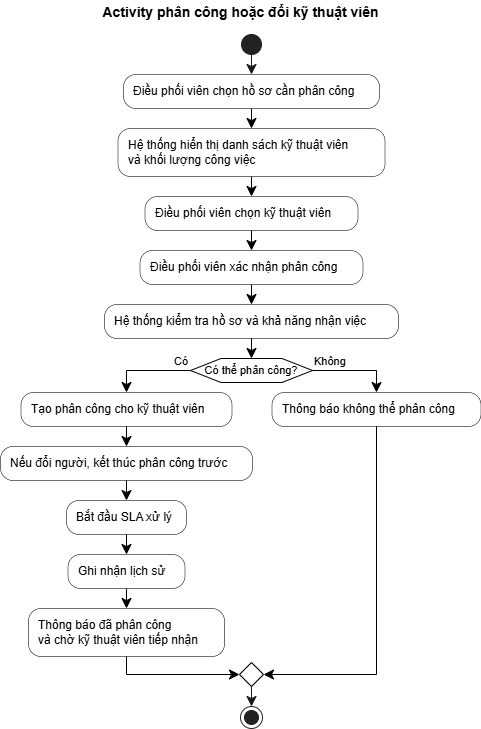

The diagram above was exported from draw.io. Its source (the exported page's mxGraphModel, read from the mxfile embedded in the PNG):
<mxGraphModel dx="1405" dy="1060" grid="1" gridSize="10" guides="1" tooltips="1" connect="1" arrows="1" fold="1" page="1" pageScale="1" pageWidth="850" pageHeight="1100" math="0" shadow="0">
  <root>
    <mxCell id="0" />
    <mxCell id="1" parent="0" />
    <UserObject label="" plantUmlId="start_0" plantUmlBaseStyle="ellipse;fillColor=#222222;strokeColor=#222222;" plantUmlBaseValue="" id="A6nkMEzCSePh1YMJuEC4-33">
      <mxCell style="ellipse;fillColor=#222222;strokeColor=#222222;" vertex="1" parent="1">
        <mxGeometry x="391" y="94" width="20" height="20" as="geometry" />
      </mxCell>
    </UserObject>
    <UserObject label="Điều phối viên chọn hồ sơ cần phân công" plantUmlId="action_1" plantUmlBaseStyle="rounded=1;absoluteArcSize=1;arcSize=25;fillColor=#F1F1F1;strokeColor=#181818;strokeWidth=0.5;whiteSpace=wrap;fontSize=12;align=left;spacingLeft=8;" plantUmlBaseValue="Điều phối viên chọn hồ sơ cần phân công" id="A6nkMEzCSePh1YMJuEC4-34">
      <mxCell style="rounded=1;absoluteArcSize=1;arcSize=25;strokeWidth=0.5;whiteSpace=wrap;fontSize=12;align=left;spacingLeft=8;" vertex="1" parent="1">
        <mxGeometry x="273" y="134" width="256" height="34" as="geometry" />
      </mxCell>
    </UserObject>
    <UserObject label="" plantUmlId="e_2" plantUmlBaseStyle="endArrow=classic;endSize=8;strokeColor=#181818;curved=0;rounded=0;fontSize=11;sourcePerimeterSpacing=0;targetPerimeterSpacing=0;" plantUmlBaseValue="" id="A6nkMEzCSePh1YMJuEC4-35">
      <mxCell style="endArrow=classic;endSize=8;strokeColor=#181818;curved=0;rounded=0;fontSize=11;sourcePerimeterSpacing=0;targetPerimeterSpacing=0;" edge="1" parent="1" source="A6nkMEzCSePh1YMJuEC4-33" target="A6nkMEzCSePh1YMJuEC4-34">
        <mxGeometry relative="1" as="geometry">
          <mxPoint x="401" y="114" as="sourcePoint" />
          <mxPoint x="401" y="134" as="targetPoint" />
        </mxGeometry>
      </mxCell>
    </UserObject>
    <UserObject label="Hệ thống hiển thị danh sách kỹ thuật viên&#10;và khối lượng công việc" plantUmlId="action_3" plantUmlBaseStyle="rounded=1;absoluteArcSize=1;arcSize=25;fillColor=#F1F1F1;strokeColor=#181818;strokeWidth=0.5;whiteSpace=wrap;fontSize=12;align=left;spacingLeft=8;" plantUmlBaseValue="Hệ thống hiển thị danh sách kỹ thuật viên&#10;và khối lượng công việc" id="A6nkMEzCSePh1YMJuEC4-36">
      <mxCell style="rounded=1;absoluteArcSize=1;arcSize=25;strokeWidth=0.5;whiteSpace=wrap;fontSize=12;align=left;spacingLeft=8;" vertex="1" parent="1">
        <mxGeometry x="267.5" y="188" width="267" height="48" as="geometry" />
      </mxCell>
    </UserObject>
    <UserObject label="" plantUmlId="e_4" plantUmlBaseStyle="endArrow=classic;endSize=8;strokeColor=#181818;curved=0;rounded=0;fontSize=11;sourcePerimeterSpacing=0;targetPerimeterSpacing=0;" plantUmlBaseValue="" id="A6nkMEzCSePh1YMJuEC4-37">
      <mxCell style="endArrow=classic;endSize=8;curved=0;rounded=0;fontSize=11;sourcePerimeterSpacing=0;targetPerimeterSpacing=0;" edge="1" parent="1" source="A6nkMEzCSePh1YMJuEC4-34" target="A6nkMEzCSePh1YMJuEC4-36">
        <mxGeometry relative="1" as="geometry">
          <mxPoint x="401" y="168" as="sourcePoint" />
          <mxPoint x="401" y="188" as="targetPoint" />
        </mxGeometry>
      </mxCell>
    </UserObject>
    <UserObject label="Điều phối viên chọn kỹ thuật viên" plantUmlId="action_5" plantUmlBaseStyle="rounded=1;absoluteArcSize=1;arcSize=25;fillColor=#F1F1F1;strokeColor=#181818;strokeWidth=0.5;whiteSpace=wrap;fontSize=12;align=left;spacingLeft=8;" plantUmlBaseValue="Điều phối viên chọn kỹ thuật viên" id="A6nkMEzCSePh1YMJuEC4-38">
      <mxCell style="rounded=1;absoluteArcSize=1;arcSize=25;strokeWidth=0.5;whiteSpace=wrap;fontSize=12;align=left;spacingLeft=8;" vertex="1" parent="1">
        <mxGeometry x="294.5" y="256" width="213" height="34" as="geometry" />
      </mxCell>
    </UserObject>
    <UserObject label="" plantUmlId="e_6" plantUmlBaseStyle="endArrow=classic;endSize=8;strokeColor=#181818;curved=0;rounded=0;fontSize=11;sourcePerimeterSpacing=0;targetPerimeterSpacing=0;" plantUmlBaseValue="" id="A6nkMEzCSePh1YMJuEC4-39">
      <mxCell style="endArrow=classic;endSize=8;curved=0;rounded=0;fontSize=11;sourcePerimeterSpacing=0;targetPerimeterSpacing=0;" edge="1" parent="1" source="A6nkMEzCSePh1YMJuEC4-36" target="A6nkMEzCSePh1YMJuEC4-38">
        <mxGeometry relative="1" as="geometry">
          <mxPoint x="401" y="236" as="sourcePoint" />
          <mxPoint x="401" y="256" as="targetPoint" />
        </mxGeometry>
      </mxCell>
    </UserObject>
    <UserObject label="Điều phối viên xác nhận phân công" plantUmlId="action_7" plantUmlBaseStyle="rounded=1;absoluteArcSize=1;arcSize=25;fillColor=#F1F1F1;strokeColor=#181818;strokeWidth=0.5;whiteSpace=wrap;fontSize=12;align=left;spacingLeft=8;" plantUmlBaseValue="Điều phối viên xác nhận phân công" id="A6nkMEzCSePh1YMJuEC4-40">
      <mxCell style="rounded=1;absoluteArcSize=1;arcSize=25;strokeWidth=0.5;whiteSpace=wrap;fontSize=12;align=left;spacingLeft=8;" vertex="1" parent="1">
        <mxGeometry x="289.5" y="310" width="223" height="34" as="geometry" />
      </mxCell>
    </UserObject>
    <UserObject label="" plantUmlId="e_8" plantUmlBaseStyle="endArrow=classic;endSize=8;strokeColor=#181818;curved=0;rounded=0;fontSize=11;sourcePerimeterSpacing=0;targetPerimeterSpacing=0;" plantUmlBaseValue="" id="A6nkMEzCSePh1YMJuEC4-41">
      <mxCell style="endArrow=classic;endSize=8;curved=0;rounded=0;fontSize=11;sourcePerimeterSpacing=0;targetPerimeterSpacing=0;" edge="1" parent="1" source="A6nkMEzCSePh1YMJuEC4-38" target="A6nkMEzCSePh1YMJuEC4-40">
        <mxGeometry relative="1" as="geometry">
          <mxPoint x="401" y="290" as="sourcePoint" />
          <mxPoint x="401" y="310" as="targetPoint" />
        </mxGeometry>
      </mxCell>
    </UserObject>
    <UserObject label="Hệ thống kiểm tra hồ sơ và khả năng nhận việc" plantUmlId="action_9" plantUmlBaseStyle="rounded=1;absoluteArcSize=1;arcSize=25;fillColor=#F1F1F1;strokeColor=#181818;strokeWidth=0.5;whiteSpace=wrap;fontSize=12;align=left;spacingLeft=8;" plantUmlBaseValue="Hệ thống kiểm tra hồ sơ và khả năng nhận việc" id="A6nkMEzCSePh1YMJuEC4-42">
      <mxCell style="rounded=1;absoluteArcSize=1;arcSize=25;strokeWidth=0.5;whiteSpace=wrap;fontSize=12;align=left;spacingLeft=8;" vertex="1" parent="1">
        <mxGeometry x="254" y="364" width="294" height="34" as="geometry" />
      </mxCell>
    </UserObject>
    <UserObject label="" plantUmlId="e_10" plantUmlBaseStyle="endArrow=classic;endSize=8;strokeColor=#181818;curved=0;rounded=0;fontSize=11;sourcePerimeterSpacing=0;targetPerimeterSpacing=0;" plantUmlBaseValue="" id="A6nkMEzCSePh1YMJuEC4-43">
      <mxCell style="endArrow=classic;endSize=8;curved=0;rounded=0;fontSize=11;sourcePerimeterSpacing=0;targetPerimeterSpacing=0;" edge="1" parent="1" source="A6nkMEzCSePh1YMJuEC4-40" target="A6nkMEzCSePh1YMJuEC4-42">
        <mxGeometry relative="1" as="geometry">
          <mxPoint x="401" y="344" as="sourcePoint" />
          <mxPoint x="401" y="364" as="targetPoint" />
        </mxGeometry>
      </mxCell>
    </UserObject>
    <UserObject label="Có thể phân công?" plantUmlId="diamond_12" plantUmlBaseStyle="shape=hexagon;perimeter=hexagonPerimeter2;fillColor=#F1F1F1;strokeColor=#181818;whiteSpace=wrap;fontSize=11;" plantUmlBaseValue="Có thể phân công?" id="A6nkMEzCSePh1YMJuEC4-44">
      <mxCell style="shape=hexagon;perimeter=hexagonPerimeter2;whiteSpace=wrap;fontSize=11;" vertex="1" parent="1">
        <mxGeometry x="340" y="418" width="122" height="24" as="geometry" />
      </mxCell>
    </UserObject>
    <UserObject label="" plantUmlId="e_13" plantUmlBaseStyle="endArrow=classic;endSize=8;strokeColor=#181818;entryX=0.5;entryY=0;entryDx=0;entryDy=0;curved=0;rounded=0;fontSize=11;sourcePerimeterSpacing=0;targetPerimeterSpacing=0;" plantUmlBaseValue="" id="A6nkMEzCSePh1YMJuEC4-45">
      <mxCell style="endArrow=classic;endSize=8;entryX=0.5;entryY=0;entryDx=0;entryDy=0;curved=0;rounded=0;fontSize=11;sourcePerimeterSpacing=0;targetPerimeterSpacing=0;" edge="1" parent="1" source="A6nkMEzCSePh1YMJuEC4-42" target="A6nkMEzCSePh1YMJuEC4-44">
        <mxGeometry relative="1" as="geometry">
          <mxPoint x="401" y="398" as="sourcePoint" />
          <mxPoint x="401" y="418" as="targetPoint" />
        </mxGeometry>
      </mxCell>
    </UserObject>
    <UserObject label="Có" plantUmlId="e_14" plantUmlBaseStyle="endArrow=classic;endSize=8;strokeColor=#181818;fontSize=11;verticalAlign=bottom;labelPosition=left;align=right;exitX=0;exitY=0.5;exitDx=0;exitDy=0;curved=0;rounded=0;sourcePerimeterSpacing=0;targetPerimeterSpacing=0;" plantUmlBaseValue="Có" id="A6nkMEzCSePh1YMJuEC4-46">
      <mxCell style="endArrow=classic;endSize=8;fontSize=11;verticalAlign=bottom;labelPosition=left;align=right;exitX=0;exitY=0.5;exitDx=0;exitDy=0;curved=0;rounded=0;sourcePerimeterSpacing=0;targetPerimeterSpacing=0;" edge="1" parent="1" source="A6nkMEzCSePh1YMJuEC4-44" target="A6nkMEzCSePh1YMJuEC4-47">
        <mxGeometry x="-1" relative="1" as="geometry">
          <Array as="points">
            <mxPoint x="276" y="430" />
          </Array>
          <mxPoint x="340" y="430" as="sourcePoint" />
          <mxPoint x="276" y="452" as="targetPoint" />
        </mxGeometry>
      </mxCell>
    </UserObject>
    <UserObject label="Tạo phân công cho kỹ thuật viên" plantUmlId="action_16" plantUmlBaseStyle="rounded=1;absoluteArcSize=1;arcSize=25;fillColor=#F1F1F1;strokeColor=#181818;strokeWidth=0.5;whiteSpace=wrap;fontSize=12;align=left;spacingLeft=8;" plantUmlBaseValue="Tạo phân công cho kỹ thuật viên" id="A6nkMEzCSePh1YMJuEC4-47">
      <mxCell style="rounded=1;absoluteArcSize=1;arcSize=25;strokeWidth=0.5;whiteSpace=wrap;fontSize=12;align=left;spacingLeft=8;" vertex="1" parent="1">
        <mxGeometry x="170.5" y="452" width="211" height="34" as="geometry" />
      </mxCell>
    </UserObject>
    <UserObject label="Nếu đổi người, kết thúc phân công trước" plantUmlId="action_17" plantUmlBaseStyle="rounded=1;absoluteArcSize=1;arcSize=25;fillColor=#F1F1F1;strokeColor=#181818;strokeWidth=0.5;whiteSpace=wrap;fontSize=12;align=left;spacingLeft=8;" plantUmlBaseValue="Nếu đổi người, kết thúc phân công trước" id="A6nkMEzCSePh1YMJuEC4-48">
      <mxCell style="rounded=1;absoluteArcSize=1;arcSize=25;strokeWidth=0.5;whiteSpace=wrap;fontSize=12;align=left;spacingLeft=8;" vertex="1" parent="1">
        <mxGeometry x="150" y="506" width="252" height="34" as="geometry" />
      </mxCell>
    </UserObject>
    <UserObject label="" plantUmlId="e_18" plantUmlBaseStyle="endArrow=classic;endSize=8;strokeColor=#181818;curved=0;rounded=0;fontSize=11;sourcePerimeterSpacing=0;targetPerimeterSpacing=0;" plantUmlBaseValue="" id="A6nkMEzCSePh1YMJuEC4-49">
      <mxCell style="endArrow=classic;endSize=8;curved=0;rounded=0;fontSize=11;sourcePerimeterSpacing=0;targetPerimeterSpacing=0;" edge="1" parent="1" source="A6nkMEzCSePh1YMJuEC4-47" target="A6nkMEzCSePh1YMJuEC4-48">
        <mxGeometry relative="1" as="geometry">
          <mxPoint x="276" y="486" as="sourcePoint" />
          <mxPoint x="276" y="506" as="targetPoint" />
        </mxGeometry>
      </mxCell>
    </UserObject>
    <UserObject label="Bắt đầu SLA xử lý" plantUmlId="action_19" plantUmlBaseStyle="rounded=1;absoluteArcSize=1;arcSize=25;fillColor=#F1F1F1;strokeColor=#181818;strokeWidth=0.5;whiteSpace=wrap;fontSize=12;align=left;spacingLeft=8;" plantUmlBaseValue="Bắt đầu SLA xử lý" id="A6nkMEzCSePh1YMJuEC4-50">
      <mxCell style="rounded=1;absoluteArcSize=1;arcSize=25;strokeWidth=0.5;whiteSpace=wrap;fontSize=12;align=left;spacingLeft=8;" vertex="1" parent="1">
        <mxGeometry x="216" y="560" width="120" height="34" as="geometry" />
      </mxCell>
    </UserObject>
    <UserObject label="" plantUmlId="e_20" plantUmlBaseStyle="endArrow=classic;endSize=8;strokeColor=#181818;curved=0;rounded=0;fontSize=11;sourcePerimeterSpacing=0;targetPerimeterSpacing=0;" plantUmlBaseValue="" id="A6nkMEzCSePh1YMJuEC4-51">
      <mxCell style="endArrow=classic;endSize=8;curved=0;rounded=0;fontSize=11;sourcePerimeterSpacing=0;targetPerimeterSpacing=0;" edge="1" parent="1" source="A6nkMEzCSePh1YMJuEC4-48" target="A6nkMEzCSePh1YMJuEC4-50">
        <mxGeometry relative="1" as="geometry">
          <mxPoint x="276" y="540" as="sourcePoint" />
          <mxPoint x="276" y="560" as="targetPoint" />
        </mxGeometry>
      </mxCell>
    </UserObject>
    <UserObject label="Ghi nhận lịch sử" plantUmlId="action_21" plantUmlBaseStyle="rounded=1;absoluteArcSize=1;arcSize=25;fillColor=#F1F1F1;strokeColor=#181818;strokeWidth=0.5;whiteSpace=wrap;fontSize=12;align=left;spacingLeft=8;" plantUmlBaseValue="Ghi nhận lịch sử" id="A6nkMEzCSePh1YMJuEC4-52">
      <mxCell style="rounded=1;absoluteArcSize=1;arcSize=25;strokeWidth=0.5;whiteSpace=wrap;fontSize=12;align=left;spacingLeft=8;" vertex="1" parent="1">
        <mxGeometry x="217.5" y="614" width="117" height="34" as="geometry" />
      </mxCell>
    </UserObject>
    <UserObject label="" plantUmlId="e_22" plantUmlBaseStyle="endArrow=classic;endSize=8;strokeColor=#181818;curved=0;rounded=0;fontSize=11;sourcePerimeterSpacing=0;targetPerimeterSpacing=0;" plantUmlBaseValue="" id="A6nkMEzCSePh1YMJuEC4-53">
      <mxCell style="endArrow=classic;endSize=8;curved=0;rounded=0;fontSize=11;sourcePerimeterSpacing=0;targetPerimeterSpacing=0;" edge="1" parent="1" source="A6nkMEzCSePh1YMJuEC4-50" target="A6nkMEzCSePh1YMJuEC4-52">
        <mxGeometry relative="1" as="geometry">
          <mxPoint x="276" y="594" as="sourcePoint" />
          <mxPoint x="276" y="614" as="targetPoint" />
        </mxGeometry>
      </mxCell>
    </UserObject>
    <UserObject label="Thông báo đã phân công&#10;và chờ kỹ thuật viên tiếp nhận" plantUmlId="action_23" plantUmlBaseStyle="rounded=1;absoluteArcSize=1;arcSize=25;fillColor=#F1F1F1;strokeColor=#181818;strokeWidth=0.5;whiteSpace=wrap;fontSize=12;align=left;spacingLeft=8;" plantUmlBaseValue="Thông báo đã phân công&#10;và chờ kỹ thuật viên tiếp nhận" id="A6nkMEzCSePh1YMJuEC4-54">
      <mxCell style="rounded=1;absoluteArcSize=1;arcSize=25;strokeWidth=0.5;whiteSpace=wrap;fontSize=12;align=left;spacingLeft=8;" vertex="1" parent="1">
        <mxGeometry x="178" y="668" width="196" height="48" as="geometry" />
      </mxCell>
    </UserObject>
    <UserObject label="" plantUmlId="e_24" plantUmlBaseStyle="endArrow=classic;endSize=8;strokeColor=#181818;curved=0;rounded=0;fontSize=11;sourcePerimeterSpacing=0;targetPerimeterSpacing=0;" plantUmlBaseValue="" id="A6nkMEzCSePh1YMJuEC4-55">
      <mxCell style="endArrow=classic;endSize=8;curved=0;rounded=0;fontSize=11;sourcePerimeterSpacing=0;targetPerimeterSpacing=0;" edge="1" parent="1" source="A6nkMEzCSePh1YMJuEC4-52" target="A6nkMEzCSePh1YMJuEC4-54">
        <mxGeometry relative="1" as="geometry">
          <mxPoint x="276" y="648" as="sourcePoint" />
          <mxPoint x="276" y="668" as="targetPoint" />
        </mxGeometry>
      </mxCell>
    </UserObject>
    <UserObject label="Không" plantUmlId="e_25" plantUmlBaseStyle="endArrow=classic;endSize=8;strokeColor=#181818;fontSize=11;verticalAlign=bottom;labelPosition=right;align=left;exitX=1;exitY=0.5;exitDx=0;exitDy=0;curved=0;rounded=0;sourcePerimeterSpacing=0;targetPerimeterSpacing=0;" plantUmlBaseValue="Không" id="A6nkMEzCSePh1YMJuEC4-56">
      <mxCell style="endArrow=classic;endSize=8;fontSize=11;verticalAlign=bottom;labelPosition=right;align=left;exitX=1;exitY=0.5;exitDx=0;exitDy=0;curved=0;rounded=0;sourcePerimeterSpacing=0;targetPerimeterSpacing=0;" edge="1" parent="1" source="A6nkMEzCSePh1YMJuEC4-44" target="A6nkMEzCSePh1YMJuEC4-57">
        <mxGeometry x="-1" relative="1" as="geometry">
          <Array as="points">
            <mxPoint x="526" y="430" />
          </Array>
          <mxPoint x="462" y="430" as="sourcePoint" />
          <mxPoint x="526" y="452" as="targetPoint" />
        </mxGeometry>
      </mxCell>
    </UserObject>
    <UserObject label="Thông báo không thể phân công" plantUmlId="action_27" plantUmlBaseStyle="rounded=1;absoluteArcSize=1;arcSize=25;fillColor=#F1F1F1;strokeColor=#181818;strokeWidth=0.5;whiteSpace=wrap;fontSize=12;align=left;spacingLeft=8;" plantUmlBaseValue="Thông báo không thể phân công" id="A6nkMEzCSePh1YMJuEC4-57">
      <mxCell style="rounded=1;absoluteArcSize=1;arcSize=25;strokeWidth=0.5;whiteSpace=wrap;fontSize=12;align=left;spacingLeft=8;" vertex="1" parent="1">
        <mxGeometry x="421.5" y="452" width="209" height="34" as="geometry" />
      </mxCell>
    </UserObject>
    <UserObject label="" plantUmlId="merge_28" plantUmlBaseStyle="rhombus;fillColor=#F1F1F1;strokeColor=#181818;" plantUmlBaseValue="" id="A6nkMEzCSePh1YMJuEC4-58">
      <mxCell style="rhombus;" vertex="1" parent="1">
        <mxGeometry x="389" y="722" width="24" height="24" as="geometry" />
      </mxCell>
    </UserObject>
    <UserObject label="" plantUmlId="e_29" plantUmlBaseStyle="endArrow=classic;endSize=8;strokeColor=#181818;entryX=0;entryY=0.5;entryDx=0;entryDy=0;curved=0;rounded=0;fontSize=11;sourcePerimeterSpacing=0;targetPerimeterSpacing=0;" plantUmlBaseValue="" id="A6nkMEzCSePh1YMJuEC4-59">
      <mxCell style="endArrow=classic;endSize=8;entryX=0;entryY=0.5;entryDx=0;entryDy=0;curved=0;rounded=0;fontSize=11;sourcePerimeterSpacing=0;targetPerimeterSpacing=0;" edge="1" parent="1" source="A6nkMEzCSePh1YMJuEC4-54" target="A6nkMEzCSePh1YMJuEC4-58">
        <mxGeometry relative="1" as="geometry">
          <Array as="points">
            <mxPoint x="276" y="734" />
          </Array>
          <mxPoint x="276" y="716" as="sourcePoint" />
          <mxPoint x="389" y="734" as="targetPoint" />
        </mxGeometry>
      </mxCell>
    </UserObject>
    <UserObject label="" plantUmlId="e_31" plantUmlBaseStyle="endArrow=classic;endSize=8;strokeColor=#181818;entryX=1;entryY=0.5;entryDx=0;entryDy=0;curved=0;rounded=0;fontSize=11;sourcePerimeterSpacing=0;targetPerimeterSpacing=0;" plantUmlBaseValue="" id="A6nkMEzCSePh1YMJuEC4-60">
      <mxCell style="endArrow=classic;endSize=8;entryX=1;entryY=0.5;entryDx=0;entryDy=0;curved=0;rounded=0;fontSize=11;sourcePerimeterSpacing=0;targetPerimeterSpacing=0;" edge="1" parent="1" source="A6nkMEzCSePh1YMJuEC4-57" target="A6nkMEzCSePh1YMJuEC4-58">
        <mxGeometry relative="1" as="geometry">
          <Array as="points">
            <mxPoint x="526" y="734" />
          </Array>
          <mxPoint x="526" y="486" as="sourcePoint" />
          <mxPoint x="413" y="734" as="targetPoint" />
        </mxGeometry>
      </mxCell>
    </UserObject>
    <UserObject label="" plantUmlId="stop_33" plantUmlBaseStyle="ellipse;shape=endState;fillColor=#222222;strokeColor=#222222;" plantUmlBaseValue="" id="A6nkMEzCSePh1YMJuEC4-61">
      <mxCell style="ellipse;shape=endState;fillColor=#222222;strokeColor=#222222;" vertex="1" parent="1">
        <mxGeometry x="390" y="766" width="22" height="22" as="geometry" />
      </mxCell>
    </UserObject>
    <UserObject label="" plantUmlId="e_34" plantUmlBaseStyle="endArrow=classic;endSize=8;strokeColor=#181818;exitX=0.5;exitY=1;exitDx=0;exitDy=0;curved=0;rounded=0;fontSize=11;sourcePerimeterSpacing=0;targetPerimeterSpacing=0;" plantUmlBaseValue="" id="A6nkMEzCSePh1YMJuEC4-62">
      <mxCell style="endArrow=classic;endSize=8;strokeColor=#181818;exitX=0.5;exitY=1;exitDx=0;exitDy=0;curved=0;rounded=0;fontSize=11;sourcePerimeterSpacing=0;targetPerimeterSpacing=0;" edge="1" parent="1" source="A6nkMEzCSePh1YMJuEC4-58" target="A6nkMEzCSePh1YMJuEC4-61">
        <mxGeometry relative="1" as="geometry">
          <mxPoint x="401" y="746" as="sourcePoint" />
          <mxPoint x="401" y="766" as="targetPoint" />
        </mxGeometry>
      </mxCell>
    </UserObject>
    <UserObject label="Activity phân công hoặc đổi kỹ thuật viên" plantUmlId="title_0" plantUmlBaseStyle="text;html=1;fillColor=none;strokeColor=none;fontSize=14;fontStyle=1;fontColor=#000000;align=center;verticalAlign=middle;whiteSpace=wrap;" plantUmlBaseValue="Activity phân công hoặc đổi kỹ thuật viên" id="A6nkMEzCSePh1YMJuEC4-63">
      <mxCell style="text;html=1;fillColor=none;strokeColor=none;fontSize=14;fontStyle=1;fontColor=#000000;align=center;verticalAlign=middle;whiteSpace=wrap;" vertex="1" parent="1">
        <mxGeometry x="235.75" y="60" width="309" height="24" as="geometry" />
      </mxCell>
    </UserObject>
  </root>
</mxGraphModel>